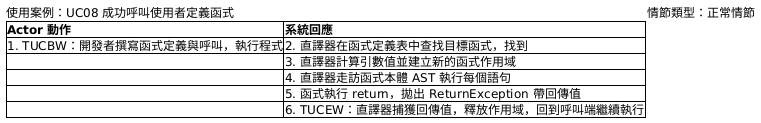

The diagram above was rendered by PlantUML. Its source (embedded in the PNG):
@startsalt
{
  使用案例：UC08 成功呼叫使用者定義函式 | 情節類型：正常情節
  {#
    **Actor 動作** | **系統回應**
    1. TUCBW：開發者撰寫函式定義與呼叫，執行程式 | 2. 直譯器在函式定義表中查找目標函式，找到
    . | 3. 直譯器計算引數值並建立新的函式作用域
    . | 4. 直譯器走訪函式本體 AST 執行每個語句
    . | 5. 函式執行 return，拋出 ReturnException 帶回傳值
    . | 6. TUCEW：直譯器捕獲回傳值，釋放作用域，回到呼叫端繼續執行
  }
}
@endsalt